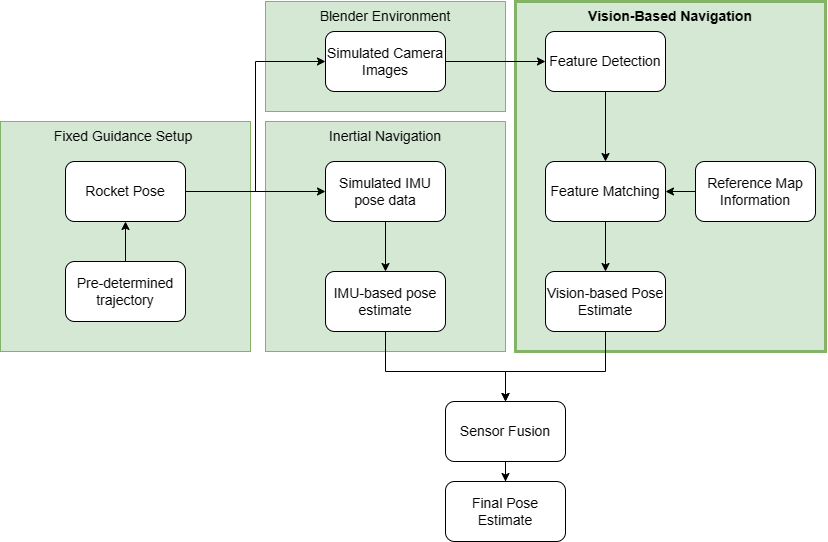

The diagram above was exported from draw.io. Its source (the exported page's mxGraphModel, read from the mxfile embedded in the PNG):
<mxGraphModel dx="1253" dy="789" grid="1" gridSize="10" guides="1" tooltips="1" connect="1" arrows="1" fold="1" page="1" pageScale="1" pageWidth="850" pageHeight="1100" math="0" shadow="0">
  <root>
    <mxCell id="0" />
    <mxCell id="1" parent="0" />
    <mxCell id="2" value="&lt;b style=&quot;font-size: 14px;&quot;&gt;Vision-Based Navigation&lt;/b&gt;" style="rounded=0;whiteSpace=wrap;html=1;fillColor=#d5e8d4;strokeColor=#82b366;align=center;verticalAlign=top;strokeWidth=3;fontSize=14;" vertex="1" parent="1">
      <mxGeometry x="580" y="90" width="310" height="350" as="geometry" />
    </mxCell>
    <mxCell id="3" value="Inertial Navigation" style="rounded=0;whiteSpace=wrap;html=1;fillColor=#d5e8d4;strokeColor=#82b366;align=center;verticalAlign=top;fontSize=14;" vertex="1" parent="1">
      <mxGeometry x="330" y="210" width="240" height="230" as="geometry" />
    </mxCell>
    <mxCell id="4" value="Blender Environment" style="rounded=0;whiteSpace=wrap;html=1;fillColor=#d5e8d4;strokeColor=#82b366;align=center;verticalAlign=top;fontSize=14;" vertex="1" parent="1">
      <mxGeometry x="330" y="90" width="240" height="110" as="geometry" />
    </mxCell>
    <mxCell id="5" value="Fixed Guidance Setup&amp;nbsp;" style="rounded=0;whiteSpace=wrap;html=1;fillColor=#d5e8d4;strokeColor=#82b366;align=center;verticalAlign=top;fontSize=14;" vertex="1" parent="1">
      <mxGeometry x="65" y="210" width="250" height="230" as="geometry" />
    </mxCell>
    <mxCell id="6" value="" style="edgeStyle=orthogonalEdgeStyle;rounded=0;orthogonalLoop=1;jettySize=auto;html=1;fontSize=14;" edge="1" source="7" target="14" parent="1">
      <mxGeometry relative="1" as="geometry" />
    </mxCell>
    <mxCell id="7" value="Simulated Camera Images" style="rounded=1;whiteSpace=wrap;html=1;fontSize=14;" vertex="1" parent="1">
      <mxGeometry x="390" y="120" width="120" height="60" as="geometry" />
    </mxCell>
    <mxCell id="8" style="edgeStyle=orthogonalEdgeStyle;rounded=0;orthogonalLoop=1;jettySize=auto;html=1;entryX=0;entryY=0.5;entryDx=0;entryDy=0;fontSize=14;" edge="1" source="10" target="7" parent="1">
      <mxGeometry relative="1" as="geometry">
        <mxPoint x="189.99999999999977" y="180" as="targetPoint" />
        <Array as="points">
          <mxPoint x="320" y="280" />
          <mxPoint x="320" y="150" />
        </Array>
      </mxGeometry>
    </mxCell>
    <mxCell id="9" value="" style="edgeStyle=orthogonalEdgeStyle;rounded=0;orthogonalLoop=1;jettySize=auto;html=1;fontSize=14;" edge="1" source="10" target="20" parent="1">
      <mxGeometry relative="1" as="geometry" />
    </mxCell>
    <mxCell id="10" value="Rocket Pose" style="rounded=1;whiteSpace=wrap;html=1;fontSize=14;" vertex="1" parent="1">
      <mxGeometry x="130" y="250" width="120" height="60" as="geometry" />
    </mxCell>
    <mxCell id="11" value="" style="edgeStyle=orthogonalEdgeStyle;rounded=0;orthogonalLoop=1;jettySize=auto;html=1;fontSize=14;" edge="1" source="12" target="10" parent="1">
      <mxGeometry relative="1" as="geometry" />
    </mxCell>
    <mxCell id="12" value="Pre-determined trajectory" style="rounded=1;whiteSpace=wrap;html=1;fontSize=14;" vertex="1" parent="1">
      <mxGeometry x="130" y="350" width="120" height="60" as="geometry" />
    </mxCell>
    <mxCell id="13" value="" style="edgeStyle=orthogonalEdgeStyle;rounded=0;orthogonalLoop=1;jettySize=auto;html=1;fontSize=14;" edge="1" source="14" target="16" parent="1">
      <mxGeometry relative="1" as="geometry" />
    </mxCell>
    <mxCell id="14" value="Feature Detection" style="rounded=1;whiteSpace=wrap;html=1;fontSize=14;" vertex="1" parent="1">
      <mxGeometry x="610" y="120" width="120" height="60" as="geometry" />
    </mxCell>
    <mxCell id="15" value="" style="edgeStyle=orthogonalEdgeStyle;rounded=0;orthogonalLoop=1;jettySize=auto;html=1;fontSize=14;" edge="1" source="16" target="18" parent="1">
      <mxGeometry relative="1" as="geometry" />
    </mxCell>
    <mxCell id="16" value="Feature Matching" style="rounded=1;whiteSpace=wrap;html=1;fontSize=14;" vertex="1" parent="1">
      <mxGeometry x="610" y="250" width="120" height="60" as="geometry" />
    </mxCell>
    <mxCell id="17" style="edgeStyle=orthogonalEdgeStyle;rounded=0;orthogonalLoop=1;jettySize=auto;html=1;entryX=0.5;entryY=0;entryDx=0;entryDy=0;exitX=0.5;exitY=1;exitDx=0;exitDy=0;fontSize=14;" edge="1" source="18" target="26" parent="1">
      <mxGeometry relative="1" as="geometry">
        <mxPoint x="660" y="420" as="sourcePoint" />
        <Array as="points">
          <mxPoint x="670" y="460" />
          <mxPoint x="570" y="460" />
        </Array>
      </mxGeometry>
    </mxCell>
    <mxCell id="18" value="Vision-based Pose Estimate" style="rounded=1;whiteSpace=wrap;html=1;fontSize=14;" vertex="1" parent="1">
      <mxGeometry x="610" y="360" width="120" height="60" as="geometry" />
    </mxCell>
    <mxCell id="19" value="" style="edgeStyle=orthogonalEdgeStyle;rounded=0;orthogonalLoop=1;jettySize=auto;html=1;fontSize=14;" edge="1" source="20" target="22" parent="1">
      <mxGeometry relative="1" as="geometry" />
    </mxCell>
    <mxCell id="20" value="Simulated IMU pose data" style="rounded=1;whiteSpace=wrap;html=1;fontSize=14;" vertex="1" parent="1">
      <mxGeometry x="390" y="250" width="120" height="60" as="geometry" />
    </mxCell>
    <mxCell id="21" style="edgeStyle=orthogonalEdgeStyle;rounded=0;orthogonalLoop=1;jettySize=auto;html=1;entryX=0.5;entryY=0;entryDx=0;entryDy=0;exitX=0.539;exitY=0.986;exitDx=0;exitDy=0;exitPerimeter=0;fontSize=14;" edge="1" source="22" target="26" parent="1">
      <mxGeometry relative="1" as="geometry">
        <mxPoint x="440" y="420" as="sourcePoint" />
        <Array as="points">
          <mxPoint x="450" y="419" />
          <mxPoint x="450" y="460" />
          <mxPoint x="570" y="460" />
        </Array>
      </mxGeometry>
    </mxCell>
    <mxCell id="22" value="IMU-based pose estimate" style="rounded=1;whiteSpace=wrap;html=1;fontSize=14;" vertex="1" parent="1">
      <mxGeometry x="390" y="360" width="120" height="60" as="geometry" />
    </mxCell>
    <mxCell id="23" value="" style="edgeStyle=orthogonalEdgeStyle;rounded=0;orthogonalLoop=1;jettySize=auto;html=1;fontSize=14;" edge="1" source="24" target="16" parent="1">
      <mxGeometry relative="1" as="geometry" />
    </mxCell>
    <mxCell id="24" value="Reference Map Information" style="rounded=1;whiteSpace=wrap;html=1;fontSize=14;" vertex="1" parent="1">
      <mxGeometry x="760" y="250" width="120" height="60" as="geometry" />
    </mxCell>
    <mxCell id="25" value="" style="edgeStyle=orthogonalEdgeStyle;rounded=0;orthogonalLoop=1;jettySize=auto;html=1;fontSize=14;" edge="1" source="26" target="27" parent="1">
      <mxGeometry relative="1" as="geometry" />
    </mxCell>
    <mxCell id="26" value="Sensor Fusion" style="rounded=1;whiteSpace=wrap;html=1;fontSize=14;" vertex="1" parent="1">
      <mxGeometry x="510" y="490" width="120" height="60" as="geometry" />
    </mxCell>
    <mxCell id="27" value="Final Pose Estimate" style="rounded=1;whiteSpace=wrap;html=1;fontSize=14;" vertex="1" parent="1">
      <mxGeometry x="510" y="570" width="120" height="60" as="geometry" />
    </mxCell>
  </root>
</mxGraphModel>